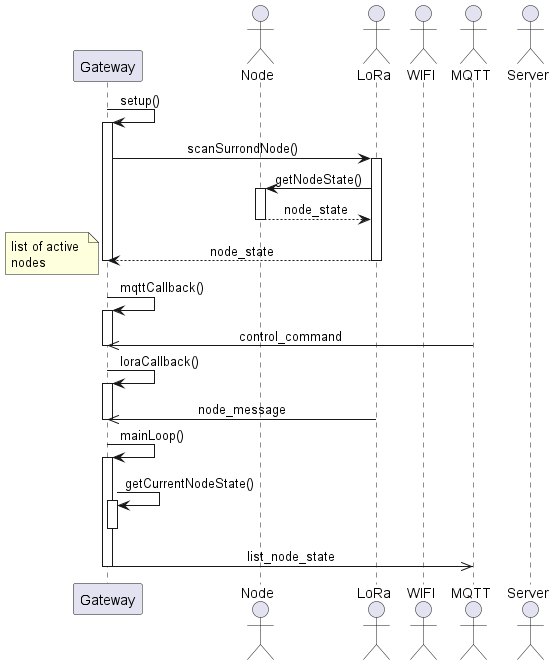

The diagram above was rendered by PlantUML. Its source (embedded in the PNG):
@startuml Gateway Processing
skinparam sequenceMessageAlign center

participant Gateway

actor Node
actor LoRa
actor WIFI
actor MQTT
actor Server


Gateway -> Gateway: setup()
activate Gateway
    Gateway -> LoRa ++: scanSurrondNode()
        LoRa -> Node ++: getNodeState()
        return node_state
    return node_state
    note left: list of active \nnodes
deactivate Gateway

Gateway -> Gateway: mqttCallback()
activate Gateway
    MQTT ->> Gateway: control_command
    ' Processing message from Server
    
deactivate Gateway

Gateway -> Gateway: loraCallback()
activate Gateway
    LoRa ->> Gateway: node_message
    ' Processing message from Node

    ' Save state of node
    
deactivate Gateway

Gateway -> Gateway: mainLoop()
activate Gateway
    Gateway -> Gateway ++: getCurrentNodeState()
    deactivate Gateway

    Gateway ->> MQTT: list_node_state
deactivate Gateway
@enduml